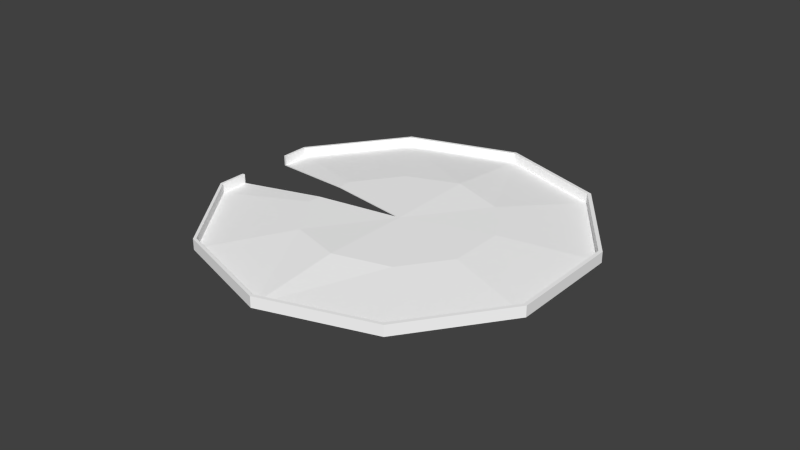# Source: LilyPad.blend  (saved by Blender 2.70.0; exported with 4.5.12 LTS)
import bpy
from mathutils import Matrix  # noqa: F401  (used for matrix-valued properties, if any)

bpy.ops.wm.read_factory_settings(use_empty=True)
scene = bpy.context.scene
scene.name = 'Scene'

# ---- collections
col_collection_1 = bpy.data.collections.new('Collection 1'); scene.collection.children.link(col_collection_1)
col_collection_2 = bpy.data.collections.new('Collection 2'); scene.collection.children.link(col_collection_2)
col_collection_2.hide_render = True
col_collection_2.hide_viewport = True

# ---- materials (node trees are filled in below, after node groups)
mat_m0 = bpy.data.materials.new('m0')
mat_m0.alpha_threshold = 0.0
mat_m0.use_transparent_shadow = False
mat_m0.diffuse_color = (1.0, 1.0, 1.0, 1.0)
mat_m0.specular_color = (0.898, 0.898, 0.898)
mat_m0.roughness = 0.5
mat_m0.line_color = (0.0, 0.0, 0.0, 1.0)
mat_mat_carpet = bpy.data.materials.new('mat_carpet')
mat_mat_carpet.alpha_threshold = 0.0
mat_mat_carpet.use_transparent_shadow = False
mat_mat_carpet.specular_color = (0.0, 0.0, 0.0)
mat_mat_carpet.roughness = 0.5
mat_mat_carpet.line_color = (0.0, 0.0, 0.0, 1.0)

# ---- material node trees

# ---- world
world_world = bpy.data.worlds.new('World'); scene.world = world_world
world_world.color = (0.05088, 0.05088, 0.05088)
world_world.use_sun_shadow = False
world_world.sun_shadow_jitter_overblur = 0.0
world_world.cycles.sampling_method = 'MANUAL'
world_world.cycles.sample_map_resolution = 256

# ---- meshes
me_n0b0 = bpy.data.meshes.new('n0b0')
me_n0b0.from_pydata([(5.559e-05, 0.1101, -48.41), (2.769e-05, 2.321, -24.2), (-28.45, 0.1101, -39.17), (-14.23, 1.883, -19.58), (-46.04, 0.1101, -14.96), (-23.02, 1.883, -7.478), (-46.04, 0.1101, 14.96), (-23.02, 1.883, 7.478), (-28.45, 0.1101, 39.17), (-14.23, 1.883, 19.58), (-5.56e-05, 0.1101, 48.41), (-2.79e-05, 2.321, 24.2), (28.45, 0.1101, 39.17), (14.23, 1.883, 19.58), (46.04, 0.1101, 14.96), (23.02, 1.883, 7.478), (46.04, 0.1101, -14.96), (23.02, 1.883, -7.478), (28.45, 0.1101, -39.17), (14.23, 1.883, -19.58), (1.235e-07, 1.971, 6.987e-08), (-23.02, 1.883, -3.739), (-46.04, 0.1101, -7.479), (-46.04, 0.1101, 7.479), (-23.02, 1.883, 3.739), (5.548e-05, 2.617, -48.41), (-28.45, 2.617, -39.17), (-46.04, 2.617, -14.96), (-46.04, 2.617, 14.96), (-28.45, 2.617, 39.17), (-5.571e-05, 2.617, 48.41), (28.45, 2.617, 39.17), (46.04, 2.617, 14.96), (46.04, 2.617, -14.96), (28.45, 2.617, -39.17), (-46.04, 2.617, -7.479), (-46.04, 2.617, 7.479), (0.1373, 2.617, -49.28), (-28.83, 2.617, -39.87), (-46.73, 2.617, -15.23), (-46.73, 2.617, 15.23), (-28.83, 2.617, 39.87), (0.1371, 2.617, 49.28), (29.1, 2.617, 39.87), (47.0, 2.617, 15.23), (47.0, 2.617, -15.23), (29.1, 2.617, -39.87), (-46.73, 2.617, -7.613), (-46.73, 2.617, 7.613), (0.1373, -0.2458, -49.28), (-28.83, -0.2458, -39.87), (-46.73, -0.2458, -15.23), (-46.73, -0.2458, 15.23), (-28.83, -0.2458, 39.87), (0.1371, -0.2458, 49.28), (29.1, -0.2458, 39.87), (47.0, -0.2458, 15.23), (47.0, -0.2458, -15.23), (29.1, -0.2458, -39.87), (-46.73, -0.2458, -7.613), (-46.73, -0.2458, 7.613), (2.771e-05, 2.045, -24.2), (-14.23, 1.607, -19.58), (-23.02, 1.607, -7.478), (-23.02, 1.607, 7.478), (-14.23, 1.607, 19.58), (-2.789e-05, 2.045, 24.2), (14.23, 1.607, 19.58), (23.02, 1.607, 7.478), (23.02, 1.607, -7.478), (14.23, 1.607, -19.58), (1.355e-07, 1.694, 6.987e-08), (-23.02, 1.607, -3.739), (-23.02, 1.607, 3.739)], [], [(2, 1, 0), (1, 2, 3), (4, 3, 2), (3, 4, 5), (21, 20, 5), (8, 7, 6), (7, 8, 9), (10, 9, 8), (9, 10, 11), (13, 11, 10), (16, 17, 15), (17, 16, 18), (0, 1, 19), (12, 13, 10), (13, 12, 14), (14, 15, 13), (15, 14, 16), (18, 19, 17), (19, 18, 0), (7, 24, 6), (6, 24, 23), (22, 21, 4), (4, 21, 5), (11, 13, 20), (19, 1, 20), (17, 19, 20), (9, 11, 20), (15, 17, 20), (7, 20, 24), (13, 15, 20), (7, 9, 20), (1, 3, 20), (3, 5, 20), (22, 4, 27, 35), (18, 16, 33, 34), (16, 14, 32, 33), (6, 23, 36, 28), (0, 18, 34, 25), (12, 10, 30, 31), (4, 2, 26, 27), (2, 0, 25, 26), (10, 8, 29, 30), (8, 6, 28, 29), (14, 12, 31, 32), (35, 27, 39, 47), (34, 33, 45, 46), (33, 32, 44, 45), (28, 36, 48, 40), (25, 34, 46, 37), (31, 30, 42, 43), (27, 26, 38, 39), (26, 25, 37, 38), (30, 29, 41, 42), (29, 28, 40, 41), (32, 31, 43, 44), (47, 39, 51, 59), (46, 45, 57, 58), (45, 44, 56, 57), (40, 48, 60, 52), (37, 46, 58, 49), (43, 42, 54, 55), (39, 38, 50, 51), (38, 37, 49, 50), (42, 41, 53, 54), (41, 40, 52, 53), (44, 43, 55, 56), (50, 49, 61), (69, 58, 57), (55, 54, 67), (51, 50, 62), (72, 63, 71), (64, 52, 73), (54, 53, 65), (64, 65, 53), (56, 67, 68), (67, 54, 66), (58, 69, 70), (65, 66, 54), (67, 56, 55), (53, 52, 64), (57, 68, 69), (68, 57, 56), (52, 60, 73), (49, 70, 61), (61, 62, 50), (66, 71, 67), (70, 71, 61), (69, 71, 70), (65, 71, 66), (68, 71, 69), (64, 73, 71), (67, 71, 68), (64, 71, 65), (61, 71, 62), (62, 71, 63), (70, 49, 58), (62, 63, 51), (51, 63, 72), (59, 51, 72), (35, 47, 59), (22, 35, 59), (21, 22, 59), (72, 21, 59), (20, 21, 72), (71, 20, 72), (20, 71, 73), (24, 20, 73), (24, 73, 60), (23, 24, 60), (60, 48, 36), (23, 60, 36)])
_uv = me_n0b0.uv_layers.new(name='UVMap')
_uv.uv.foreach_set('vector', [0.9999, 0.475, 0.7017, 0.3289, 0.9041, 0.1813, 0.7017, 0.3289, 0.9999, 0.475, 0.7496, 0.4754, 0.9049, 0.7689, 0.7496, 0.4754, 0.9999, 0.475, 0.7496, 0.4754, 0.9049, 0.7689, 0.7021, 0.6222, 0.6709, 0.6449, 0.4999, 0.4756, 0.7021, 0.6222, 0.3441, 0.9505, 0.5763, 0.7133, 0.6527, 0.9515, 0.5763, 0.7133, 0.3441, 0.9505, 0.4221, 0.7128, 0.09503, 0.7684, 0.4221, 0.7128, 0.3441, 0.9505, 0.4221, 0.7128, 0.09503, 0.7684, 0.2978, 0.6217, 0.2502, 0.4752, 0.2978, 0.6217, 0.09503, 0.7684, 0.3456, 9.753e-05, 0.4229, 0.2381, 0.2981, 0.3286, 0.4229, 0.2381, 0.3456, 9.753e-05, 0.6543, 9.759e-05, 0.9041, 0.1813, 0.7017, 0.3289, 0.5771, 0.2381, 9.753e-05, 0.4748, 0.2502, 0.4752, 0.09503, 0.7684, 0.2502, 0.4752, 9.753e-05, 0.4748, 0.09576, 0.1814, 0.09576, 0.1814, 0.2981, 0.3286, 0.2502, 0.4752, 0.2981, 0.3286, 0.09576, 0.1814, 0.3456, 9.753e-05, 0.6543, 9.759e-05, 0.5771, 0.2381, 0.4229, 0.2381, 0.5771, 0.2381, 0.6543, 9.759e-05, 0.9041, 0.1813, 0.5763, 0.7133, 0.6076, 0.6907, 0.6527, 0.9515, 0.6527, 0.9515, 0.6076, 0.6907, 0.7153, 0.9065, 0.8426, 0.8144, 0.6709, 0.6449, 0.9049, 0.7689, 0.9049, 0.7689, 0.6709, 0.6449, 0.7021, 0.6222, 0.2978, 0.6217, 0.2502, 0.4752, 0.4999, 0.4756, 0.5771, 0.2381, 0.7017, 0.3289, 0.4999, 0.4756, 0.4229, 0.2381, 0.5771, 0.2381, 0.4999, 0.4756, 0.4221, 0.7128, 0.2978, 0.6217, 0.4999, 0.4756, 0.2981, 0.3286, 0.4229, 0.2381, 0.4999, 0.4756, 0.5763, 0.7133, 0.4999, 0.4756, 0.6076, 0.6907, 0.2502, 0.4752, 0.2981, 0.3286, 0.4999, 0.4756, 0.5763, 0.7133, 0.4221, 0.7128, 0.4999, 0.4756, 0.7017, 0.3289, 0.7496, 0.4754, 0.4999, 0.4756, 0.7496, 0.4754, 0.7021, 0.6222, 0.4999, 0.4756, 0.8426, 0.8144, 0.9049, 0.7689, 0.9049, 0.7689, 0.8426, 0.8144, 0.6543, 9.759e-05, 0.3456, 9.753e-05, 0.3456, 9.753e-05, 0.6543, 9.759e-05, 0.3456, 9.753e-05, 0.09576, 0.1814, 0.09576, 0.1814, 0.3456, 9.753e-05, 0.6527, 0.9515, 0.7153, 0.9065, 0.7153, 0.9065, 0.6527, 0.9515, 0.9041, 0.1813, 0.6543, 9.759e-05, 0.6543, 9.759e-05, 0.9041, 0.1813, 9.753e-05, 0.4748, 0.09503, 0.7684, 0.09503, 0.7684, 9.753e-05, 0.4748, 0.9049, 0.7689, 0.9999, 0.475, 0.9999, 0.475, 0.9049, 0.7689, 0.9999, 0.475, 0.9041, 0.1813, 0.9041, 0.1813, 0.9999, 0.475, 0.09503, 0.7684, 0.3441, 0.9505, 0.3441, 0.9505, 0.09503, 0.7684, 0.3441, 0.9505, 0.6527, 0.9515, 0.6527, 0.9515, 0.3441, 0.9505, 0.09576, 0.1814, 9.753e-05, 0.4748, 9.753e-05, 0.4748, 0.09576, 0.1814, 0.8426, 0.8144, 0.9049, 0.7689, 0.9049, 0.7689, 0.8426, 0.8144, 0.6543, 9.759e-05, 0.3456, 9.753e-05, 0.3456, 9.753e-05, 0.6543, 9.759e-05, 0.3456, 9.753e-05, 0.09576, 0.1814, 0.09576, 0.1814, 0.3456, 9.753e-05, 0.6527, 0.9515, 0.7153, 0.9065, 0.7153, 0.9065, 0.6527, 0.9515, 0.9041, 0.1813, 0.6543, 9.759e-05, 0.6543, 9.759e-05, 0.9041, 0.1813, 9.753e-05, 0.4748, 0.09503, 0.7684, 0.09503, 0.7684, 9.753e-05, 0.4748, 0.9049, 0.7689, 0.9999, 0.475, 0.9999, 0.475, 0.9049, 0.7689, 0.9999, 0.475, 0.9041, 0.1813, 0.9041, 0.1813, 0.9999, 0.475, 0.09503, 0.7684, 0.3441, 0.9505, 0.3441, 0.9505, 0.09503, 0.7684, 0.3441, 0.9505, 0.6527, 0.9515, 0.6527, 0.9515, 0.3441, 0.9505, 0.09576, 0.1814, 9.753e-05, 0.4748, 9.753e-05, 0.4748, 0.09576, 0.1814, 0.8426, 0.8144, 0.9049, 0.7689, 0.9049, 0.7689, 0.8426, 0.8144, 0.6543, 9.759e-05, 0.3456, 9.753e-05, 0.3456, 9.753e-05, 0.6543, 9.759e-05, 0.3456, 9.753e-05, 0.09576, 0.1814, 0.09576, 0.1814, 0.3456, 9.753e-05, 0.6527, 0.9515, 0.7153, 0.9065, 0.7153, 0.9065, 0.6527, 0.9515, 0.9041, 0.1813, 0.6543, 9.759e-05, 0.6543, 9.759e-05, 0.9041, 0.1813, 9.753e-05, 0.4748, 0.09503, 0.7684, 0.09503, 0.7684, 9.753e-05, 0.4748, 0.9049, 0.7689, 0.9999, 0.475, 0.9999, 0.475, 0.9049, 0.7689, 0.9999, 0.475, 0.9041, 0.1813, 0.9041, 0.1813, 0.9999, 0.475, 0.09503, 0.7684, 0.3441, 0.9505, 0.3441, 0.9505, 0.09503, 0.7684, 0.3441, 0.9505, 0.6527, 0.9515, 0.6527, 0.9515, 0.3441, 0.9505, 0.09576, 0.1814, 9.753e-05, 0.4748, 9.753e-05, 0.4748, 0.09576, 0.1814, 0.9999, 0.475, 0.9041, 0.1813, 0.7017, 0.3289, 0.4229, 0.2381, 0.6543, 9.759e-05, 0.3456, 9.753e-05, 9.753e-05, 0.4748, 0.09503, 0.7684, 0.2502, 0.4752, 0.9049, 0.7689, 0.9999, 0.475, 0.7496, 0.4754, 0.6709, 0.6449, 0.7021, 0.6222, 0.4999, 0.4756, 0.5763, 0.7133, 0.6527, 0.9515, 0.6076, 0.6907, 0.09503, 0.7684, 0.3441, 0.9505, 0.4221, 0.7128, 0.5763, 0.7133, 0.4221, 0.7128, 0.3441, 0.9505, 0.09576, 0.1814, 0.2502, 0.4752, 0.2981, 0.3286, 0.2502, 0.4752, 0.09503, 0.7684, 0.2978, 0.6217, 0.6543, 9.759e-05, 0.4229, 0.2381, 0.5771, 0.2381, 0.4221, 0.7128, 0.2978, 0.6217, 0.09503, 0.7684, 0.2502, 0.4752, 0.09576, 0.1814, 9.753e-05, 0.4748, 0.3441, 0.9505, 0.6527, 0.9515, 0.5763, 0.7133, 0.3456, 9.753e-05, 0.2981, 0.3286, 0.4229, 0.2381, 0.2981, 0.3286, 0.3456, 9.753e-05, 0.09576, 0.1814, 0.6527, 0.9515, 0.7153, 0.9065, 0.6076, 0.6907, 0.9041, 0.1813, 0.5771, 0.2381, 0.7017, 0.3289, 0.7017, 0.3289, 0.7496, 0.4754, 0.9999, 0.475, 0.2978, 0.6217, 0.4999, 0.4756, 0.2502, 0.4752, 0.5771, 0.2381, 0.4999, 0.4756, 0.7017, 0.3289, 0.4229, 0.2381, 0.4999, 0.4756, 0.5771, 0.2381, 0.4221, 0.7128, 0.4999, 0.4756, 0.2978, 0.6217, 0.2981, 0.3286, 0.4999, 0.4756, 0.4229, 0.2381, 0.5763, 0.7133, 0.6076, 0.6907, 0.4999, 0.4756, 0.2502, 0.4752, 0.4999, 0.4756, 0.2981, 0.3286, 0.5763, 0.7133, 0.4999, 0.4756, 0.4221, 0.7128, 0.7017, 0.3289, 0.4999, 0.4756, 0.7496, 0.4754, 0.7496, 0.4754, 0.4999, 0.4756, 0.7021, 0.6222, 0.5771, 0.2381, 0.9041, 0.1813, 0.6543, 9.759e-05, 0.7496, 0.4754, 0.7021, 0.6222, 0.9049, 0.7689, 0.9049, 0.7689, 0.7021, 0.6222, 0.6709, 0.6449, 0.8426, 0.8144, 0.9049, 0.7689, 0.6709, 0.6449, 0.8426, 0.8144, 0.8426, 0.8144, 0.0, 0.0, 0.8426, 0.8144, 0.8426, 0.8144, 0.0, 0.0, 0.0, 0.0, 0.8426, 0.8144, 0.0, 0.0, 0.6709, 0.6449, 0.0, 0.0, 0.0, 0.0, 0.0, 0.0, 0.6709, 0.6449, 0.6709, 0.6449, 0.4999, 0.4756, 0.0, 0.0, 0.6709, 0.6449, 0.4999, 0.4756, 0.6076, 0.6907, 0.0, 0.0, 0.4999, 0.4756, 0.4999, 0.4756, 0.0, 0.0, 0.6076, 0.6907, 0.0, 0.0, 0.7153, 0.9065, 0.0, 0.0, 0.6076, 0.6907, 0.7153, 0.9065, 0.7153, 0.9065, 0.7153, 0.9065, 0.7153, 0.9065, 0.7153, 0.9065, 0.7153, 0.9065, 0.7153, 0.9065])
_ca = me_n0b0.color_attributes.new('Col', 'BYTE_COLOR', 'CORNER')
_ca.data.foreach_set('color', [0.07819, 0.2542, 0.0, 1.0, 0.1144, 0.3813, 0.0, 1.0, 0.008023, 0.2831, 0.0, 1.0, 0.1144, 0.3813, 0.0, 1.0, 0.07819, 0.2542, 0.0, 1.0, 0.009134, 0.3813, 0.0, 1.0, 0.0003035, 0.2831, 0.002732, 1.0, 0.009134, 0.3813, 0.0, 1.0, 0.07819, 0.2542, 0.0, 1.0, 0.009134, 0.3813, 0.0, 1.0, 0.0003035, 0.2831, 0.002732, 1.0, 0.009134, 0.3813, 0.0, 1.0, 0.009721, 0.3813, 0.0, 1.0, 0.1144, 0.3813, 0.0, 1.0, 0.009134, 0.3813, 0.0, 1.0, 0.01033, 0.2831, 0.001518, 1.0, 0.0, 0.3813, 0.003347, 1.0, 0.08022, 0.2747, 0.0, 1.0, 0.0, 0.3813, 0.003347, 1.0, 0.01033, 0.2831, 0.001518, 1.0, 0.0, 0.3813, 0.003347, 1.0, 0.03689, 0.2423, 0.0, 1.0, 0.0, 0.3813, 0.003347, 1.0, 0.01033, 0.2831, 0.001518, 1.0, 0.0, 0.3813, 0.003347, 1.0, 0.03689, 0.2423, 0.0, 1.0, 0.009134, 0.3813, 0.0, 1.0, 0.009134, 0.3813, 0.0, 1.0, 0.009134, 0.3813, 0.0, 1.0, 0.03689, 0.2423, 0.0, 1.0, 0.007499, 0.305, 0.0, 1.0, 0.0, 0.3813, 0.003347, 1.0, 0.1144, 0.3813, 0.0, 1.0, 0.0, 0.3813, 0.003347, 1.0, 0.007499, 0.305, 0.0, 1.0, 0.07819, 0.2542, 0.0, 1.0, 0.008023, 0.2831, 0.0, 1.0, 0.1144, 0.3813, 0.0, 1.0, 0.0, 0.3813, 0.003347, 1.0, 0.03689, 0.2423, 0.0, 1.0, 0.009134, 0.3813, 0.0, 1.0, 0.03689, 0.2423, 0.0, 1.0, 0.009134, 0.3813, 0.0, 1.0, 0.03689, 0.2423, 0.0, 1.0, 0.007499, 0.305, 0.0, 1.0, 0.007499, 0.305, 0.0, 1.0, 0.1144, 0.3813, 0.0, 1.0, 0.009134, 0.3813, 0.0, 1.0, 0.1144, 0.3813, 0.0, 1.0, 0.007499, 0.305, 0.0, 1.0, 0.007499, 0.305, 0.0, 1.0, 0.07819, 0.2542, 0.0, 1.0, 0.0, 0.3813, 0.003347, 1.0, 0.0, 0.3813, 0.003347, 1.0, 0.0, 0.3813, 0.003347, 1.0, 0.07819, 0.2542, 0.0, 1.0, 0.008023, 0.2831, 0.0, 1.0, 0.0, 0.3813, 0.003347, 1.0, 0.0, 0.3813, 0.003347, 1.0, 0.08022, 0.2747, 0.0, 1.0, 0.08022, 0.2747, 0.0, 1.0, 0.0, 0.3813, 0.003347, 1.0, 0.001214, 0.2831, 0.002732, 1.0, 0.001214, 0.2232, 0.002428, 1.0, 0.009721, 0.3813, 0.0, 1.0, 0.0003035, 0.2831, 0.002732, 1.0, 0.0003035, 0.2831, 0.002732, 1.0, 0.009721, 0.3813, 0.0, 1.0, 0.009134, 0.3813, 0.0, 1.0, 0.009134, 0.3813, 0.0, 1.0, 0.009134, 0.3813, 0.0, 1.0, 0.1144, 0.3813, 0.0, 1.0, 0.0, 0.3813, 0.003347, 1.0, 0.1144, 0.3813, 0.0, 1.0, 0.1144, 0.3813, 0.0, 1.0, 0.0, 0.3813, 0.003347, 1.0, 0.0, 0.3813, 0.003347, 1.0, 0.1144, 0.3813, 0.0, 1.0, 0.0, 0.3813, 0.003347, 1.0, 0.009134, 0.3813, 0.0, 1.0, 0.1144, 0.3813, 0.0, 1.0, 0.1144, 0.3813, 0.0, 1.0, 0.0, 0.3813, 0.003347, 1.0, 0.1144, 0.3813, 0.0, 1.0, 0.0, 0.3813, 0.003347, 1.0, 0.1144, 0.3813, 0.0, 1.0, 0.0, 0.3813, 0.003347, 1.0, 0.009134, 0.3813, 0.0, 1.0, 0.1144, 0.3813, 0.0, 1.0, 0.1144, 0.3813, 0.0, 1.0, 0.0, 0.3813, 0.003347, 1.0, 0.0, 0.3813, 0.003347, 1.0, 0.1144, 0.3813, 0.0, 1.0, 0.1144, 0.3813, 0.0, 1.0, 0.009134, 0.3813, 0.0, 1.0, 0.1144, 0.3813, 0.0, 1.0, 0.009134, 0.3813, 0.0, 1.0, 0.009134, 0.3813, 0.0, 1.0, 0.1144, 0.3813, 0.0, 1.0, 0.001214, 0.2232, 0.002428, 1.0, 0.0003035, 0.2831, 0.002732, 1.0, 0.0, 0.3813, 0.003347, 1.0, 0.0, 0.3813, 0.003347, 1.0, 0.07819, 0.2542, 0.0, 1.0, 0.007499, 0.305, 0.0, 1.0, 0.009134, 0.3813, 0.0, 1.0, 0.1144, 0.3813, 0.0, 1.0, 0.007499, 0.305, 0.0, 1.0, 0.007499, 0.305, 0.0, 1.0, 0.0, 0.3813, 0.003347, 1.0, 0.009134, 0.3813, 0.0, 1.0, 0.08022, 0.2747, 0.0, 1.0, 0.001214, 0.2831, 0.002732, 1.0, 0.0, 0.3813, 0.003347, 1.0, 0.1144, 0.3813, 0.0, 1.0, 0.008023, 0.2831, 0.0, 1.0, 0.07819, 0.2542, 0.0, 1.0, 0.1144, 0.3813, 0.0, 1.0, 0.009134, 0.3813, 0.0, 1.0, 0.03689, 0.2423, 0.0, 1.0, 0.03689, 0.2423, 0.0, 1.0, 0.1144, 0.3813, 0.0, 1.0, 0.1144, 0.3813, 0.0, 1.0, 0.0003035, 0.2831, 0.002732, 1.0, 0.07819, 0.2542, 0.0, 1.0, 0.1144, 0.3813, 0.0, 1.0, 0.0, 0.3813, 0.003347, 1.0, 0.07819, 0.2542, 0.0, 1.0, 0.008023, 0.2831, 0.0, 1.0, 0.009134, 0.3813, 0.0, 1.0, 0.1144, 0.3813, 0.0, 1.0, 0.03689, 0.2423, 0.0, 1.0, 0.01033, 0.2831, 0.001518, 1.0, 0.01229, 0.3916, 0.001821, 1.0, 0.1144, 0.3813, 0.0, 1.0, 0.01033, 0.2831, 0.001518, 1.0, 0.08022, 0.2747, 0.0, 1.0, 0.1144, 0.3813, 0.0, 1.0, 0.01229, 0.3916, 0.001821, 1.0, 0.007499, 0.305, 0.0, 1.0, 0.03689, 0.2423, 0.0, 1.0, 0.1144, 0.3813, 0.0, 1.0, 0.0, 0.3813, 0.003347, 1.0, 0.0, 0.3813, 0.003347, 1.0, 0.0, 0.3813, 0.003347, 1.0, 0.0, 0.3813, 0.003347, 1.0, 0.0, 0.3813, 0.003347, 1.0, 0.1144, 0.3813, 0.0, 1.0, 0.009134, 0.3813, 0.0, 1.0, 0.009134, 0.3813, 0.0, 1.0, 0.1144, 0.3813, 0.0, 1.0, 0.009134, 0.3813, 0.0, 1.0, 0.0, 0.3813, 0.003347, 1.0, 0.0, 0.3813, 0.003347, 1.0, 0.009134, 0.3813, 0.0, 1.0, 0.1144, 0.3813, 0.0, 1.0, 0.0, 0.3813, 0.003347, 1.0, 0.0, 0.3813, 0.003347, 1.0, 0.1144, 0.3813, 0.0, 1.0, 0.009134, 0.3813, 0.0, 1.0, 0.1144, 0.3813, 0.0, 1.0, 0.1144, 0.3813, 0.0, 1.0, 0.009134, 0.3813, 0.0, 1.0, 0.1144, 0.3813, 0.0, 1.0, 0.1144, 0.3813, 0.0, 1.0, 0.1144, 0.3813, 0.0, 1.0, 0.1144, 0.3813, 0.0, 1.0, 0.0, 0.3813, 0.003347, 1.0, 0.1144, 0.3813, 0.0, 1.0, 0.1144, 0.3813, 0.0, 1.0, 0.0, 0.3813, 0.003347, 1.0, 0.1144, 0.3813, 0.0, 1.0, 0.009134, 0.3813, 0.0, 1.0, 0.009134, 0.3813, 0.0, 1.0, 0.1144, 0.3813, 0.0, 1.0, 0.1144, 0.3813, 0.0, 1.0, 0.01229, 0.3916, 0.001821, 1.0, 0.01229, 0.3916, 0.001821, 1.0, 0.1144, 0.3813, 0.0, 1.0, 0.01229, 0.3916, 0.001821, 1.0, 0.1144, 0.3813, 0.0, 1.0, 0.1144, 0.3813, 0.0, 1.0, 0.01229, 0.3916, 0.001821, 1.0, 0.0, 0.3813, 0.003347, 1.0, 0.1144, 0.3813, 0.0, 1.0, 0.1144, 0.3813, 0.0, 1.0, 0.0, 0.3813, 0.003347, 1.0, 0.0, 0.3813, 0.003347, 1.0, 0.0, 0.3813, 0.003347, 1.0, 0.0, 0.3813, 0.003347, 1.0, 0.0, 0.2789, 0.002732, 1.0, 0.1144, 0.3813, 0.0, 1.0, 0.009134, 0.3813, 0.0, 1.0, 0.009134, 0.3813, 0.0, 1.0, 0.1144, 0.3813, 0.0, 1.0, 0.009134, 0.3813, 0.0, 1.0, 0.0, 0.3813, 0.003347, 1.0, 0.0, 0.3813, 0.003347, 1.0, 0.009134, 0.3813, 0.0, 1.0, 0.1144, 0.3813, 0.0, 1.0, 0.0, 0.3813, 0.003347, 1.0, 0.001214, 0.2831, 0.002732, 1.0, 0.1144, 0.3813, 0.0, 1.0, 0.009134, 0.3813, 0.0, 1.0, 0.1144, 0.3813, 0.0, 1.0, 0.1144, 0.3813, 0.0, 1.0, 0.009134, 0.3813, 0.0, 1.0, 0.1144, 0.3813, 0.0, 1.0, 0.1144, 0.3813, 0.0, 1.0, 0.1144, 0.3813, 0.0, 1.0, 0.1144, 0.3813, 0.0, 1.0, 0.0, 0.3813, 0.003347, 1.0, 0.1144, 0.3813, 0.0, 1.0, 0.1144, 0.3813, 0.0, 1.0, 0.0, 0.3813, 0.003347, 1.0, 0.1144, 0.3813, 0.0, 1.0, 0.009134, 0.3813, 0.0, 1.0, 0.009134, 0.3813, 0.0, 1.0, 0.1144, 0.3813, 0.0, 1.0, 0.1144, 0.3813, 0.0, 1.0, 0.01229, 0.3916, 0.001821, 1.0, 0.01229, 0.3916, 0.001821, 1.0, 0.1144, 0.3813, 0.0, 1.0, 0.01229, 0.3916, 0.001821, 1.0, 0.1144, 0.3813, 0.0, 1.0, 0.1144, 0.3813, 0.0, 1.0, 0.01229, 0.3916, 0.001821, 1.0, 0.0, 0.3813, 0.003347, 1.0, 0.1144, 0.3813, 0.0, 1.0, 0.1144, 0.3813, 0.0, 1.0, 0.0, 0.3813, 0.003347, 1.0, 0.1144, 0.3813, 0.0, 1.0, 0.009134, 0.3813, 0.0, 1.0, 0.1144, 0.3813, 0.0, 1.0, 0.0, 0.3813, 0.003347, 1.0, 0.1144, 0.3813, 0.0, 1.0, 0.009134, 0.3813, 0.0, 1.0, 0.1144, 0.3813, 0.0, 1.0, 0.1144, 0.3813, 0.0, 1.0, 0.009134, 0.3813, 0.0, 1.0, 0.0, 0.3813, 0.003347, 1.0, 0.1144, 0.3813, 0.0, 1.0, 0.009134, 0.3813, 0.0, 1.0, 0.009721, 0.3813, 0.0, 1.0, 0.009134, 0.3813, 0.0, 1.0, 0.1144, 0.3813, 0.0, 1.0, 0.0, 0.3813, 0.003347, 1.0, 0.1144, 0.3813, 0.0, 1.0, 0.0, 0.3813, 0.003347, 1.0, 0.1144, 0.3813, 0.0, 1.0, 0.01229, 0.3916, 0.001821, 1.0, 0.0, 0.3813, 0.003347, 1.0, 0.0, 0.3813, 0.003347, 1.0, 0.0, 0.3813, 0.003347, 1.0, 0.01229, 0.3916, 0.001821, 1.0, 0.0, 0.3813, 0.003347, 1.0, 0.009134, 0.3813, 0.0, 1.0, 0.1144, 0.3813, 0.0, 1.0, 0.009134, 0.3813, 0.0, 1.0, 0.1144, 0.3813, 0.0, 1.0, 0.009134, 0.3813, 0.0, 1.0, 0.1144, 0.3813, 0.0, 1.0, 0.0, 0.3813, 0.003347, 1.0, 0.0, 0.3813, 0.003347, 1.0, 0.0, 0.3813, 0.003347, 1.0, 0.009134, 0.3813, 0.0, 1.0, 0.1144, 0.3813, 0.0, 1.0, 0.009134, 0.3813, 0.0, 1.0, 0.0, 0.3813, 0.003347, 1.0, 0.1144, 0.3813, 0.0, 1.0, 0.01229, 0.3916, 0.001821, 1.0, 0.1144, 0.3813, 0.0, 1.0, 0.0, 0.3813, 0.003347, 1.0, 0.009134, 0.3813, 0.0, 1.0, 0.1144, 0.3813, 0.0, 1.0, 0.0, 0.3813, 0.003347, 1.0, 0.1144, 0.3813, 0.0, 1.0, 0.009134, 0.3813, 0.0, 1.0, 0.0, 0.3813, 0.003347, 1.0, 0.1144, 0.3813, 0.0, 1.0, 0.001214, 0.2831, 0.002732, 1.0, 0.0, 0.3813, 0.003347, 1.0, 0.009134, 0.3813, 0.0, 1.0, 0.0, 0.3813, 0.003347, 1.0, 0.1144, 0.3813, 0.0, 1.0, 0.1144, 0.3813, 0.0, 1.0, 0.009134, 0.3813, 0.0, 1.0, 0.1144, 0.3813, 0.0, 1.0, 0.009134, 0.3813, 0.0, 1.0, 0.1144, 0.3813, 0.0, 1.0, 0.009134, 0.3813, 0.0, 1.0, 0.0, 0.3813, 0.003347, 1.0, 0.1144, 0.3813, 0.0, 1.0, 0.1144, 0.3813, 0.0, 1.0, 0.0, 0.3813, 0.003347, 1.0, 0.1144, 0.3813, 0.0, 1.0, 0.0, 0.3813, 0.003347, 1.0, 0.0, 0.3813, 0.003347, 1.0, 0.1144, 0.3813, 0.0, 1.0, 0.009134, 0.3813, 0.0, 1.0, 0.1144, 0.3813, 0.0, 1.0, 0.1144, 0.3813, 0.0, 1.0, 0.0, 0.3813, 0.003347, 1.0, 0.0, 0.3813, 0.003347, 1.0, 0.0, 0.3813, 0.003347, 1.0, 0.1144, 0.3813, 0.0, 1.0, 0.009134, 0.3813, 0.0, 1.0, 0.1144, 0.3813, 0.0, 1.0, 0.1144, 0.3813, 0.0, 1.0, 0.0, 0.3813, 0.003347, 1.0, 0.1144, 0.3813, 0.0, 1.0, 0.0, 0.3813, 0.003347, 1.0, 0.1144, 0.3813, 0.0, 1.0, 0.1144, 0.3813, 0.0, 1.0, 0.009134, 0.3813, 0.0, 1.0, 0.009134, 0.3813, 0.0, 1.0, 0.1144, 0.3813, 0.0, 1.0, 0.009134, 0.3813, 0.0, 1.0, 0.0, 0.3813, 0.003347, 1.0, 0.009134, 0.3813, 0.0, 1.0, 0.1144, 0.3813, 0.0, 1.0, 0.009134, 0.3813, 0.0, 1.0, 0.009134, 0.3813, 0.0, 1.0, 0.0, 0.3813, 0.003347, 1.0, 0.0, 0.3813, 0.003347, 1.0, 0.009134, 0.3813, 0.0, 1.0, 0.009134, 0.3813, 0.0, 1.0, 0.001214, 0.2232, 0.002428, 1.0, 0.0, 0.3813, 0.003347, 1.0, 0.009134, 0.3813, 0.0, 1.0, 0.0, 0.3813, 0.003347, 1.0, 0.0, 0.2789, 0.002732, 1.0, 0.001214, 0.2232, 0.002428, 1.0, 0.001214, 0.2232, 0.002428, 1.0, 0.0, 0.3813, 0.003347, 1.0, 0.001214, 0.2232, 0.002428, 1.0, 0.009721, 0.3813, 0.0, 1.0, 0.001214, 0.2232, 0.002428, 1.0, 0.001214, 0.2232, 0.002428, 1.0, 0.009721, 0.3813, 0.0, 1.0, 0.009721, 0.3813, 0.0, 1.0, 0.001214, 0.2232, 0.002428, 1.0, 0.01096, 0.3712, 0.003035, 1.0, 0.009721, 0.3813, 0.0, 1.0, 0.009721, 0.3813, 0.0, 1.0, 0.006512, 0.3564, 0.0006071, 1.0, 0.006512, 0.3564, 0.0006071, 1.0, 0.009721, 0.3813, 0.0, 1.0, 0.006512, 0.3564, 0.0006071, 1.0, 0.006512, 0.3564, 0.0006071, 1.0, 0.006512, 0.3564, 0.0006071, 1.0, 0.006512, 0.3564, 0.0006071, 1.0, 0.006512, 0.3564, 0.0006071, 1.0, 0.006512, 0.3564, 0.0006071, 1.0, 0.006512, 0.3564, 0.0006071, 1.0, 0.006512, 0.3564, 0.0006071, 1.0, 0.006512, 0.3564, 0.0006071, 1.0, 0.006512, 0.3564, 0.0006071, 1.0, 0.006512, 0.3564, 0.0006071, 1.0, 0.006512, 0.3564, 0.0006071, 1.0, 0.0, 0.3813, 0.003347, 1.0, 0.0, 0.3813, 0.003347, 1.0, 0.001214, 0.2831, 0.002732, 1.0, 0.006512, 0.3564, 0.0006071, 1.0, 0.0, 0.3813, 0.003347, 1.0, 0.001214, 0.2831, 0.002732, 1.0])
me_n0b0.materials.append(mat_m0)
me_n0b0.use_remesh_preserve_volume = False
me_n0b0.use_remesh_preserve_attributes = False
me_n0b0.use_mirror_vertex_groups = False
me_n0b0.update()
me_all_root_mesh = bpy.data.meshes.new('all_root-mesh')
me_all_root_mesh.from_pydata([(-31.17, 0.0, 46.93), (0.08203, 0.0, 46.88), (-15.58, 0.0, 23.46), (0.0, 0.0, 0.0), (-31.25, 0.0, 0.05469), (-15.67, 0.0, -23.41), (-31.33, 0.0, -46.82), (-0.08203, 0.0, -46.88), (15.58, 0.0, -23.46), (31.17, 0.0, -46.93), (31.25, 0.0, -0.05469), (15.67, 0.0, 23.41), (31.33, 0.0, 46.82)], [], [(0, 1, 2), (3, 2, 1), (2, 3, 4), (5, 4, 3), (4, 5, 6), (7, 6, 5), (5, 3, 7), (8, 7, 3), (7, 8, 9), (10, 9, 8), (8, 3, 10), (11, 10, 3), (10, 11, 12), (1, 12, 11), (3, 1, 11), (4, 0, 2)])
_uv = me_all_root_mesh.uv_layers.new(name='all_root-mesh-map-0')
_uv.uv.foreach_set('vector', [0.01562, 1.984, 1.0, 1.984, 0.5078, 1.492, 1.0, 1.0, 0.5078, 1.492, 1.0, 1.984, 0.5078, 1.492, 1.0, 1.0, 0.01562, 1.0, 0.5078, 0.5078, 0.01562, 1.0, 1.0, 1.0, 0.01562, 1.0, 0.5078, 0.5078, 0.01562, 0.01562, 1.0, 0.01562, 0.01562, 0.01562, 0.5078, 0.5078, 0.5078, 0.5078, 1.0, 1.0, 1.0, 0.01562, 1.492, 0.5078, 1.0, 0.01562, 1.0, 1.0, 1.0, 0.01562, 1.492, 0.5078, 1.984, 0.01562, 1.984, 1.0, 1.984, 0.01562, 1.492, 0.5078, 1.492, 0.5078, 1.0, 1.0, 1.984, 1.0, 1.492, 1.492, 1.984, 1.0, 1.0, 1.0, 1.984, 1.0, 1.492, 1.492, 1.984, 1.984, 1.0, 1.984, 1.984, 1.984, 1.492, 1.492, 1.0, 1.0, 1.0, 1.984, 1.492, 1.492, 0.01562, 1.0, 0.01562, 1.984, 0.5078, 1.492])
me_all_root_mesh.materials.append(mat_mat_carpet)
me_all_root_mesh.use_remesh_preserve_volume = False
me_all_root_mesh.use_remesh_preserve_attributes = False
me_all_root_mesh.use_mirror_vertex_groups = False
me_all_root_mesh.update()
arm_armature_001 = bpy.data.armatures.new('Armature.001')  # bones are not reproduced
arm_armature = bpy.data.armatures.new('Armature')  # bones are not reproduced

# ---- objects
ob_armature_001 = bpy.data.objects.new('Armature.001', arm_armature_001)
ob_n0b0 = bpy.data.objects.new('n0b0', me_n0b0)
ob_armature = bpy.data.objects.new('Armature', arm_armature)
ob_all_root_node = bpy.data.objects.new('all_root-node', me_all_root_mesh)

# ---- transforms, parenting, visibility, modifiers, constraints
ob_armature_001.location = (0.0, 0.0, 0.0)
ob_armature_001.rotation_euler = (1.571, 0.0, 0.0)
ob_armature_001.show_in_front = True
ob_armature_001.lineart.crease_threshold = 0.0
ob_n0b0.parent = ob_armature_001
ob_n0b0.location = (0.0, 0.0, 0.0)
ob_n0b0.lineart.crease_threshold = 0.0
_vg = ob_n0b0.vertex_groups.new(name='all_root')
_vg = ob_n0b0.vertex_groups.new(name='joint1')
_vg.add([2, 4, 22, 26, 27, 35, 38, 39, 47, 50, 51, 59], 1.0, 'REPLACE')
_vg = ob_n0b0.vertex_groups.new(name='joint2')
for _i, _w in zip([0, 1, 3, 5, 6, 7, 21, 23, 24, 25, 28, 36, 37, 40, 48, 49, 52, 60, 61, 62, 63, 64, 72, 73], [1.0, 1.0, 1.0, 1.0, 1.0, 0.9996, 1.0, 1.0, 1.0, 1.0, 1.0, 1.0, 1.0, 1.0, 1.0, 1.0, 1.0, 1.0, 1.0, 1.0, 1.0, 1.0, 1.0, 1.0]): _vg.add([_i], _w, 'REPLACE')
_vg = ob_n0b0.vertex_groups.new(name='joint3')
for _i, _w in zip([8, 9, 17, 18, 19, 20, 29, 34, 41, 46, 53, 58, 65, 69, 70, 71], [1.0, 1.0, 1.0, 1.0, 1.0, 1.0, 1.0, 1.0, 1.0, 1.0, 1.0, 1.0, 1.0, 1.0, 1.0, 1.0]): _vg.add([_i], _w, 'REPLACE')
_vg = ob_n0b0.vertex_groups.new(name='joint4')
for _i, _w in zip([10, 11, 13, 15, 16, 30, 33, 42, 45, 54, 57, 66, 67, 68], [1.0, 1.0, 1.0, 1.0, 1.0, 1.0, 1.0, 1.0, 1.0, 0.9798, 1.0, 1.0, 1.0, 1.0]): _vg.add([_i], _w, 'REPLACE')
_vg = ob_n0b0.vertex_groups.new(name='joint5')
_vg.add([12, 14, 31, 32, 43, 44, 55, 56], 1.0, 'REPLACE')
_m = ob_n0b0.modifiers.new('Armature', 'ARMATURE')
_m.object = ob_armature_001
ob_armature.location = (0.0, 0.0, 0.0)
ob_armature.rotation_euler = (1.571, -0.0, 0.0)
ob_armature.lineart.crease_threshold = 0.0
ob_all_root_node.parent = ob_armature
ob_all_root_node.location = (0.0, 0.0, 0.0)
ob_all_root_node.lineart.crease_threshold = 0.0
_vg = ob_all_root_node.vertex_groups.new(name='all_root')
_vg = ob_all_root_node.vertex_groups.new(name='joint1')
_vg.add([6], 1.0, 'REPLACE')
_vg = ob_all_root_node.vertex_groups.new(name='joint2')
_vg.add([4, 5, 7], 1.0, 'REPLACE')
_vg = ob_all_root_node.vertex_groups.new(name='joint3')
_vg.add([0, 2, 3, 8, 9], 1.0, 'REPLACE')
_vg = ob_all_root_node.vertex_groups.new(name='joint4')
_vg.add([1, 10, 11], 1.0, 'REPLACE')
_vg = ob_all_root_node.vertex_groups.new(name='joint5')
_vg.add([12], 1.0, 'REPLACE')
_m = ob_all_root_node.modifiers.new('Armature', 'ARMATURE')
_m.object = ob_armature

# ---- collection membership
col_collection_1.objects.link(ob_armature_001)
col_collection_1.objects.link(ob_n0b0)
col_collection_2.objects.link(ob_armature)
col_collection_2.objects.link(ob_all_root_node)

# ---- scene / render settings (as saved in the file)
scene.frame_start = 1; scene.frame_end = 250; scene.frame_set(1)
scene.render.engine = 'BLENDER_EEVEE_NEXT'
scene.render.resolution_percentage = 50
scene.render.dither_intensity = 0.0
scene.cycles.use_denoising = False
scene.cycles.samples = 10
scene.cycles.sampling_pattern = 'TABULATED_SOBOL'
scene.cycles.light_sampling_threshold = 0.0
scene.cycles.use_adaptive_sampling = False
scene.cycles.use_light_tree = False
scene.cycles.blur_glossy = 0.0
scene.cycles.volume_bounces = 1
scene.cycles.pixel_filter_type = 'GAUSSIAN'
scene.cycles.sample_clamp_indirect = 0.0
scene.view_settings.view_transform = 'Standard'
bpy.context.view_layer.update()

# ---- added for rendering (the .blend has no active camera and no usable light): camera, sun
cam_auto = bpy.data.cameras.new('AutoCamera')
cam_auto.lens = 50.0
cam_auto.sensor_width = 36.0
cam_auto.clip_end = 2683.31
ob_auto_camera = bpy.data.objects.new('AutoCamera', cam_auto)
scene.collection.objects.link(ob_auto_camera)
ob_auto_camera.location = (153.033, -183.475, 122.317)
ob_auto_camera.rotation_euler = (1.09748, -7.21219e-08, 0.694738)
scene.camera = ob_auto_camera
light_auto_sun = bpy.data.lights.new('AutoSun', 'SUN')
light_auto_sun.energy = 3.0
light_auto_sun.angle = 0.0523599
ob_auto_sun = bpy.data.objects.new('AutoSun', light_auto_sun)
scene.collection.objects.link(ob_auto_sun)
ob_auto_sun.rotation_euler = (0.872665, 0.174533, 0.523599)
bpy.context.view_layer.update()
